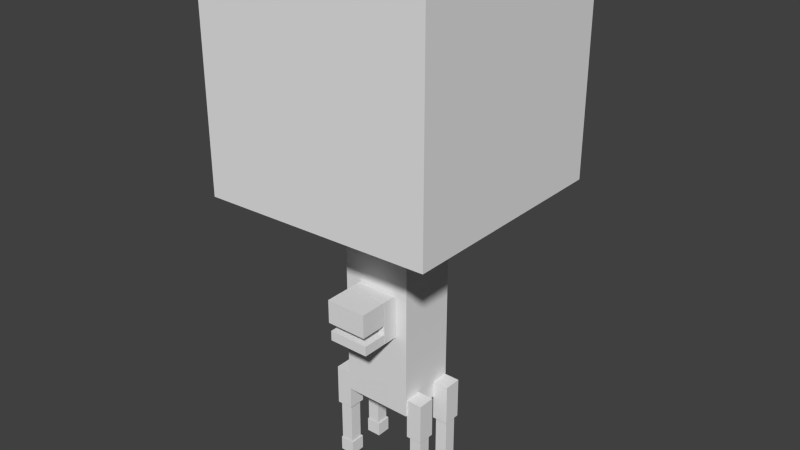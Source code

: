 # Source: bloco_tree.blend  (saved by Blender 2.72.0; exported with 4.5.12 LTS)
import bpy
from mathutils import Matrix  # noqa: F401  (used for matrix-valued properties, if any)

bpy.ops.wm.read_factory_settings(use_empty=True)
scene = bpy.context.scene
scene.name = 'Scene'

# ---- collections
col_collection_1 = bpy.data.collections.new('Collection 1'); scene.collection.children.link(col_collection_1)

# ---- materials (node trees are filled in below, after node groups)
mat_material = bpy.data.materials.new('Material')
mat_material.alpha_threshold = 0.0
mat_material.use_transparent_shadow = False
mat_material.roughness = 0.5
mat_material.line_color = (0.0, 0.0, 0.0, 1.0)

# ---- material node trees

# ---- world
world_world = bpy.data.worlds.new('World'); scene.world = world_world
world_world.color = (0.05088, 0.05088, 0.05088)
world_world.use_sun_shadow = False
world_world.sun_shadow_jitter_overblur = 0.0
world_world.cycles.sampling_method = 'MANUAL'
world_world.cycles.sample_map_resolution = 256

# ---- meshes
me_cube = bpy.data.meshes.new('Cube')
me_cube.from_pydata([(-2.0, 2.0, 2.835), (2.0, 2.166, 2.835), (2.0, -1.834, 2.835), (-2.0, -2.0, 2.835), (-2.0, 2.0, 6.835), (2.0, 2.166, 6.835), (2.0, -1.834, 6.835), (-2.0, -2.0, 6.835), (0.367, -0.7519, 0.4769), (0.367, -1.2, 0.4769), (-0.367, -1.2, 0.4769), (-0.367, -0.7519, 0.4769), (0.367, -0.7519, 0.6551), (0.367, -1.2, 0.6551), (-0.367, -1.2, 0.6551), (-0.367, -0.7519, 0.6551), (0.367, -0.7519, 0.8283), (0.367, -1.244, 0.8283), (-0.367, -1.244, 0.8283), (-0.367, -0.7519, 0.8283), (0.367, -0.7519, 1.251), (0.367, -1.244, 1.251), (-0.367, -1.244, 1.251), (-0.367, -0.7519, 1.251), (0.367, -0.4815, 0.4746), (0.367, -0.743, 0.4746), (-0.367, -0.743, 0.4746), (-0.367, -0.4815, 0.4746), (0.367, -0.4815, 1.252), (0.367, -0.743, 1.252), (-0.367, -0.743, 1.252), (-0.367, -0.4815, 1.252), (0.6104, -0.1497, -2.474), (0.6104, -0.4146, -2.474), (0.6104, -0.4146, -2.209), (0.6104, -0.1497, -2.209), (0.8753, -0.1497, -2.474), (0.8753, -0.4146, -2.474), (0.8753, -0.4146, -2.209), (0.8753, -0.1497, -2.209), (0.624, -0.175, -2.197), (0.624, -0.3994, -2.197), (0.624, -0.3994, -1.446), (0.624, -0.175, -1.446), (0.8474, -0.175, -2.197), (0.8474, -0.3994, -2.197), (0.8474, -0.3994, -1.446), (0.8474, -0.175, -1.446), (0.5907, -0.1305, -1.432), (0.5907, -0.4439, -1.432), (0.5907, -0.4439, -0.6903), (0.5907, -0.1305, -0.6903), (0.8806, -0.1305, -1.432), (0.8806, -0.4439, -1.432), (0.8806, -0.4439, -0.6903), (0.8806, -0.1305, -0.6903), (-0.6741, -0.4439, -1.432), (-0.6741, -0.1305, -1.432), (-0.6794, 0.5606, -2.479), (-0.964, -0.1305, -0.6903), (-0.964, -0.4439, -0.6903), (-0.964, -0.4439, -1.432), (-0.6794, 0.2958, -2.479), (-0.964, -0.1305, -1.432), (-0.7073, -0.175, -1.446), (-0.7073, -0.3994, -1.446), (-0.7073, -0.3994, -2.197), (-0.7073, -0.175, -2.197), (-0.9307, -0.175, -1.446), (-0.9307, -0.3994, -1.446), (-0.9307, -0.3994, -2.197), (-0.9307, -0.175, -2.197), (-0.6794, -0.1497, -2.209), (-0.6794, -0.4146, -2.209), (-0.6794, -0.4146, -2.474), (-0.6794, -0.1497, -2.474), (-0.9443, -0.1497, -2.209), (-0.9443, -0.4146, -2.209), (-0.9443, -0.4146, -2.474), (-0.9443, -0.1497, -2.474), (-0.6794, 0.2958, -2.214), (-0.6794, 0.5606, -2.214), (-0.9307, 0.5354, -2.203), (-0.9307, 0.311, -2.203), (-0.9307, 0.311, -1.451), (-0.9443, 0.5606, -2.479), (-0.9307, 0.5354, -1.451), (-0.7073, 0.5354, -2.203), (-0.9443, 0.2958, -2.479), (-0.7073, 0.311, -2.203), (-0.7073, 0.311, -1.451), (-0.7073, 0.5354, -1.451), (-0.964, 0.5799, -1.438), (-0.964, 0.2664, -1.438), (-0.9443, 0.2958, -2.214), (-0.964, 0.2664, -0.6956), (-0.964, 0.5799, -0.6956), (-0.6741, 0.5799, -1.438), (0.8806, 0.5799, -0.6956), (0.8806, 0.2664, -0.6956), (0.8806, 0.2664, -1.438), (0.8806, 0.5799, -1.438), (0.5907, 0.5799, -0.6956), (0.5907, 0.2664, -0.6956), (0.5907, 0.2664, -1.438), (0.5907, 0.5799, -1.438), (0.8474, 0.5354, -1.451), (0.8474, 0.311, -1.451), (-0.6741, 0.2664, -1.438), (-0.9443, 0.5606, -2.214), (-0.6741, 0.2664, -0.6956), (-0.6741, 0.5799, -0.6956), (0.8474, 0.311, -2.203), (0.8474, 0.5354, -2.203), (0.624, 0.5354, -1.451), (0.624, 0.311, -1.451), (0.624, 0.311, -2.203), (0.624, 0.5354, -2.203), (0.8753, 0.5606, -2.214), (0.8753, 0.2958, -2.214), (0.8753, 0.2958, -2.479), (0.8753, 0.5606, -2.479), (0.6104, 0.5606, -2.214), (0.6104, 0.2958, -2.214), (-0.6741, -0.1305, -0.6903), (-0.6741, -0.4439, -0.6903), (0.6104, 0.2958, -2.479), (0.6104, 0.5606, -2.479), (0.591, 0.5976, -1.0), (0.591, -0.4697, -1.0), (-0.6715, -0.4697, -1.0), (-0.6715, 0.5976, -1.0), (0.591, 0.5976, 2.803), (0.591, -0.4697, 2.803), (-0.6715, -0.4697, 2.803), (-0.6715, 0.5976, 2.803)], [], [(4, 5, 1, 0), (5, 6, 2, 1), (6, 7, 3, 2), (7, 4, 0, 3), (0, 1, 2, 3), (7, 6, 5, 4), (8, 9, 10, 11), (12, 15, 14, 13), (8, 12, 13, 9), (9, 13, 14, 10), (10, 14, 15, 11), (12, 8, 11, 15), (16, 17, 18, 19), (20, 23, 22, 21), (16, 20, 21, 17), (17, 21, 22, 18), (18, 22, 23, 19), (20, 16, 19, 23), (24, 25, 26, 27), (28, 31, 30, 29), (24, 28, 29, 25), (25, 29, 30, 26), (26, 30, 31, 27), (28, 24, 27, 31), (32, 33, 34, 35), (36, 39, 38, 37), (32, 36, 37, 33), (33, 37, 38, 34), (34, 38, 39, 35), (36, 32, 35, 39), (40, 41, 42, 43), (44, 47, 46, 45), (40, 44, 45, 41), (41, 45, 46, 42), (42, 46, 47, 43), (44, 40, 43, 47), (48, 49, 50, 51), (52, 55, 54, 53), (48, 52, 53, 49), (49, 53, 54, 50), (50, 54, 55, 51), (52, 48, 51, 55), (97, 92, 96, 111), (85, 58, 62, 88), (67, 64, 65, 66), (88, 62, 80, 94), (94, 80, 81, 109), (71, 70, 69, 68), (58, 85, 109, 81), (82, 83, 84, 86), (75, 79, 76, 72), (87, 91, 90, 89), (77, 73, 72, 76), (78, 74, 73, 77), (83, 89, 90, 84), (87, 82, 86, 91), (79, 75, 74, 78), (92, 93, 95, 96), (75, 72, 73, 74), (79, 78, 77, 76), (105, 104, 103, 102), (57, 63, 59, 124), (113, 117, 114, 106), (97, 111, 110, 108), (116, 112, 107, 115), (60, 125, 124, 59), (61, 56, 125, 60), (85, 88, 94, 109), (113, 106, 107, 112), (63, 57, 56, 61), (117, 116, 115, 114), (92, 97, 108, 93), (121, 127, 122, 118), (57, 124, 125, 56), (93, 108, 110, 95), (95, 110, 111, 96), (63, 61, 60, 59), (67, 71, 68, 64), (123, 119, 118, 122), (70, 66, 65, 69), (126, 120, 119, 123), (58, 81, 80, 62), (127, 121, 120, 126), (101, 105, 102, 98), (121, 118, 119, 120), (103, 99, 98, 102), (104, 100, 99, 103), (105, 101, 100, 104), (127, 126, 123, 122), (101, 98, 99, 100), (128, 129, 130, 131), (132, 135, 134, 133), (128, 132, 133, 129), (129, 133, 134, 130), (130, 134, 135, 131), (132, 128, 131, 135)])
_uv = me_cube.uv_layers.new(name='UVMap')
_uv.uv.foreach_set('vector', [0.9834, 0.5182, 0.9834, 0.9988, 0.5173, 0.9988, 0.5173, 0.5182, 0.5164, 0.9981, 0.5164, 0.5176, 0.9838, 0.5176, 0.9838, 0.9981, 0.985, 0.5182, 0.985, 0.9988, 0.5169, 0.9988, 0.5169, 0.5195, 0.9845, 0.5182, 0.9845, 0.9999, 0.5158, 0.9999, 0.5173, 0.519, 0.9849, 0.5183, 0.9849, 0.9972, 0.5181, 0.997, 0.5181, 0.5181, 0.9845, 0.9996, 0.9845, 0.5179, 0.5173, 0.519, 0.5166, 1.0, 0.6525, 0.3685, 0.6115, 0.3685, 0.6115, 0.3072, 0.6525, 0.3072, 0.8274, 0.33, 0.8274, 0.2687, 0.8684, 0.2687, 0.8684, 0.33, 0.5735, 0.322, 0.5869, 0.322, 0.5869, 0.3631, 0.5735, 0.3631, 0.5474, 0.3628, 0.5341, 0.3628, 0.5341, 0.3015, 0.5474, 0.3015, 0.5208, 0.3172, 0.5341, 0.3172, 0.5341, 0.3582, 0.5208, 0.3582, 0.588, 0.2793, 0.6013, 0.2793, 0.6013, 0.3406, 0.588, 0.3406, 0.8263, 0.3256, 0.7853, 0.3256, 0.7853, 0.2643, 0.8263, 0.2643, 0.6027, 0.4197, 0.6027, 0.3584, 0.6437, 0.3584, 0.6437, 0.4197, 0.6738, 0.1397, 0.5623, 0.1397, 0.5623, 0.0005021, 0.6738, 0.0005021, 0.6789, 0.4197, 0.6437, 0.4197, 0.6437, 0.3584, 0.6789, 0.3584, 0.5329, 0.2003, 0.6431, 0.2003, 0.6431, 0.06203, 0.5329, 0.06203, 0.5875, 0.3444, 0.6227, 0.3444, 0.6227, 0.4057, 0.5875, 0.4057, 0.6178, 0.3942, 0.596, 0.3942, 0.596, 0.3328, 0.6178, 0.3328, 0.6334, 0.355, 0.6334, 0.2937, 0.6552, 0.2937, 0.6552, 0.355, 0.6236, 0.321, 0.6236, 0.386, 0.6019, 0.386, 0.6019, 0.321, 0.9055, 0.07884, 0.9055, 0.1731, 0.8141, 0.1731, 0.8141, 0.07884, 0.5901, 0.3112, 0.5901, 0.3762, 0.5684, 0.3762, 0.5684, 0.3112, 0.6678, 0.2566, 0.6678, 0.3215, 0.6067, 0.3215, 0.6067, 0.2566, 0.5446, 0.2801, 0.5446, 0.3022, 0.5225, 0.3022, 0.5225, 0.2801, 0.5533, 0.4102, 0.5533, 0.4323, 0.5313, 0.4323, 0.5313, 0.4102, 0.5977, 0.4018, 0.6198, 0.4018, 0.6198, 0.4239, 0.5977, 0.4239, 0.564, 0.3926, 0.5861, 0.3926, 0.5861, 0.4147, 0.564, 0.4147, 0.6091, 0.4038, 0.587, 0.4038, 0.587, 0.3816, 0.6091, 0.3816, 0.6262, 0.3759, 0.6041, 0.3759, 0.6041, 0.3538, 0.6262, 0.3538, 0.6336, 0.4142, 0.6149, 0.4142, 0.6149, 0.3514, 0.6336, 0.3514, 0.6924, 0.3158, 0.6924, 0.3785, 0.6737, 0.3785, 0.6737, 0.3158, 0.6656, 0.2942, 0.6842, 0.2942, 0.6842, 0.3129, 0.6656, 0.3129, 0.6331, 0.3584, 0.6145, 0.3584, 0.6145, 0.2956, 0.6331, 0.2956, 0.5472, 0.3282, 0.5286, 0.3282, 0.5286, 0.3094, 0.5472, 0.3094, 0.6338, 0.374, 0.6152, 0.374, 0.6152, 0.3112, 0.6338, 0.3112, 0.5863, 0.2817, 0.6124, 0.2817, 0.6124, 0.3437, 0.5863, 0.3437, 0.5351, 0.3964, 0.5351, 0.3344, 0.5612, 0.3344, 0.5612, 0.3964, 0.5408, 0.3972, 0.565, 0.3972, 0.565, 0.4234, 0.5408, 0.4234, 0.5802, 0.3397, 0.5561, 0.3397, 0.5561, 0.2777, 0.5802, 0.2777, 0.6708, 0.3285, 0.6467, 0.3285, 0.6467, 0.3023, 0.6708, 0.3023, 0.6271, 0.3835, 0.603, 0.3835, 0.603, 0.3215, 0.6271, 0.3215, 0.5487, 0.3081, 0.5729, 0.3081, 0.5729, 0.37, 0.5487, 0.37, 0.6182, 0.3596, 0.6403, 0.3596, 0.6403, 0.3817, 0.6182, 0.3817, 0.6626, 0.3359, 0.6626, 0.3987, 0.6439, 0.3987, 0.6439, 0.3359, 0.5486, 0.3344, 0.5707, 0.3344, 0.5707, 0.3565, 0.5486, 0.3565, 0.6131, 0.2906, 0.591, 0.2906, 0.591, 0.2685, 0.6131, 0.2685, 0.6038, 0.408, 0.5851, 0.408, 0.5851, 0.3452, 0.6038, 0.3452, 0.5558, 0.4209, 0.5337, 0.4209, 0.5337, 0.3988, 0.5558, 0.3988, 0.5701, 0.3925, 0.5514, 0.3925, 0.5514, 0.3297, 0.5701, 0.3297, 0.6274, 0.4275, 0.6053, 0.4275, 0.6053, 0.4054, 0.6274, 0.4054, 0.6659, 0.3468, 0.6659, 0.4095, 0.6472, 0.4095, 0.6472, 0.3468, 0.6094, 0.4193, 0.5873, 0.4193, 0.5873, 0.3971, 0.6094, 0.3971, 0.6464, 0.3043, 0.6243, 0.3043, 0.6243, 0.2822, 0.6464, 0.2822, 0.615, 0.3818, 0.5964, 0.3818, 0.5964, 0.3191, 0.615, 0.3191, 0.6041, 0.4056, 0.5855, 0.4056, 0.5855, 0.3428, 0.6041, 0.3428, 0.6129, 0.3956, 0.6349, 0.3956, 0.6349, 0.4177, 0.6129, 0.4177, 0.6013, 0.3267, 0.6275, 0.3267, 0.6275, 0.3887, 0.6013, 0.3887, 0.5989, 0.3193, 0.5989, 0.3414, 0.5769, 0.3414, 0.5769, 0.3193, 0.6593, 0.2638, 0.6593, 0.286, 0.6372, 0.286, 0.6372, 0.2638, 0.6175, 0.3809, 0.5914, 0.3809, 0.5914, 0.3189, 0.6175, 0.3189, 0.617, 0.3635, 0.5928, 0.3635, 0.5928, 0.3015, 0.617, 0.3015, 0.6382, 0.3854, 0.6196, 0.3854, 0.6196, 0.3227, 0.6382, 0.3227, 0.5911, 0.3282, 0.5911, 0.2662, 0.6173, 0.2662, 0.6173, 0.3282, 0.6313, 0.3799, 0.6127, 0.3799, 0.6127, 0.3171, 0.6313, 0.3171, 0.5658, 0.3089, 0.5416, 0.3089, 0.5416, 0.2827, 0.5658, 0.2827, 0.62, 0.3933, 0.5959, 0.3933, 0.5959, 0.3313, 0.62, 0.3313, 0.6016, 0.3863, 0.6016, 0.4084, 0.5795, 0.4084, 0.5795, 0.3863, 0.6394, 0.2894, 0.6394, 0.3522, 0.6207, 0.3522, 0.6207, 0.2894, 0.627, 0.3628, 0.6511, 0.3628, 0.6511, 0.389, 0.627, 0.389, 0.5826, 0.3754, 0.5639, 0.3754, 0.5639, 0.3127, 0.5826, 0.3127, 0.522, 0.3523, 0.5462, 0.3523, 0.5462, 0.3785, 0.522, 0.3785, 0.5515, 0.3991, 0.5295, 0.3991, 0.5295, 0.377, 0.5515, 0.377, 0.6067, 0.3251, 0.6067, 0.2631, 0.6328, 0.2631, 0.6328, 0.3251, 0.6062, 0.2942, 0.6303, 0.2942, 0.6303, 0.3562, 0.6062, 0.3562, 0.5716, 0.3676, 0.5474, 0.3676, 0.5474, 0.3414, 0.5716, 0.3414, 0.6479, 0.3685, 0.6217, 0.3685, 0.6217, 0.3065, 0.6479, 0.3065, 0.5906, 0.408, 0.572, 0.408, 0.572, 0.3452, 0.5906, 0.3452, 0.6855, 0.4224, 0.6634, 0.4224, 0.6634, 0.4002, 0.6855, 0.4002, 0.5888, 0.3847, 0.5702, 0.3847, 0.5702, 0.322, 0.5888, 0.322, 0.6274, 0.4145, 0.6053, 0.4145, 0.6053, 0.3924, 0.6274, 0.3924, 0.6015, 0.3785, 0.6015, 0.3564, 0.6236, 0.3564, 0.6236, 0.3785, 0.5945, 0.3507, 0.6166, 0.3507, 0.6166, 0.3729, 0.5945, 0.3729, 0.6145, 0.2883, 0.6386, 0.2883, 0.6386, 0.3503, 0.6145, 0.3503, 0.6274, 0.3702, 0.6274, 0.3924, 0.6053, 0.3924, 0.6053, 0.3702, 0.688, 0.2914, 0.6639, 0.2914, 0.6639, 0.2652, 0.688, 0.2652, 0.5742, 0.3196, 0.5983, 0.3196, 0.5983, 0.3816, 0.5742, 0.3816, 0.6148, 0.3469, 0.639, 0.3469, 0.639, 0.3731, 0.6148, 0.3731, 0.5617, 0.2623, 0.5617, 0.2844, 0.5397, 0.2844, 0.5397, 0.2623, 0.5514, 0.3863, 0.5514, 0.3243, 0.5775, 0.3243, 0.5775, 0.3863, 0.4857, 0.2207, 0.734, 0.2207, 0.734, 0.4676, 0.4857, 0.4676, 0.5596, 0.3757, 0.5596, 0.2703, 0.6486, 0.2703, 0.6486, 0.3757, 0.001189, 0.1379, 0.001189, 0.998, 0.2472, 0.998, 0.2472, 0.1379, 0.2481, 0.1397, 0.2481, 0.999, 0.00133, 0.999, 0.00133, 0.1395, 0.2504, 0.1379, 0.2504, 0.9985, 0.001465, 0.9985, 0.001465, 0.1379, 0.003503, 0.998, 0.003503, 0.1382, 0.2477, 0.1382, 0.2477, 0.998])
me_cube.materials.append(mat_material)
me_cube.use_remesh_preserve_volume = False
me_cube.use_remesh_preserve_attributes = False
me_cube.use_mirror_vertex_groups = False
me_cube.update()
arm_armature = bpy.data.armatures.new('Armature')  # bones are not reproduced

# ---- objects
ob_armature = bpy.data.objects.new('Armature', arm_armature)
ob_cube = bpy.data.objects.new('Cube', me_cube)

# ---- transforms, parenting, visibility, modifiers, constraints
ob_armature.location = (-0.01203, -0.01059, 1.689)
ob_armature.show_in_front = True
ob_armature.lineart.crease_threshold = 0.0
ob_cube.parent = ob_armature
ob_cube.matrix_parent_inverse = Matrix(((1.0, 0.0, 0.0, 0.01203), (0.0, 1.0, 0.0, 0.01059), (0.0, 0.0, 1.0, -1.689), (0.0, 0.0, 0.0, 1.0)))
ob_cube.location = (0.0, 0.0, 1.081)
ob_cube.lock_rotations_4d = False
ob_cube.empty_display_type = 'ARROWS'
ob_cube.lineart.crease_threshold = 0.0
_vg = ob_cube.vertex_groups.new(name='Bone')
_vg = ob_cube.vertex_groups.new(name='Bone.010')
_vg.add([48, 49, 50, 51, 52, 53, 54, 55], 1.0, 'REPLACE')
_vg = ob_cube.vertex_groups.new(name='Bone.011')
_vg.add([92, 93, 95, 96, 97, 108, 110, 111], 1.0, 'REPLACE')
_vg = ob_cube.vertex_groups.new(name='Bone.012')
_vg.add([56, 57, 59, 60, 61, 63, 124, 125], 1.0, 'REPLACE')
_vg = ob_cube.vertex_groups.new(name='Bone.013')
_vg.add([106, 107, 112, 113, 114, 115, 116, 117], 1.0, 'REPLACE')
_vg = ob_cube.vertex_groups.new(name='Bone.014')
_vg.add([40, 41, 42, 43, 44, 45, 46, 47], 1.0, 'REPLACE')
_vg = ob_cube.vertex_groups.new(name='Bone.015')
_vg.add([82, 83, 84, 86, 87, 89, 90, 91], 1.0, 'REPLACE')
_vg = ob_cube.vertex_groups.new(name='Bone.016')
_vg.add([64, 65, 66, 67, 68, 69, 70, 71], 1.0, 'REPLACE')
_vg = ob_cube.vertex_groups.new(name='Bone.017')
_vg.add([118, 119, 120, 121, 122, 123, 126, 127], 1.0, 'REPLACE')
_vg = ob_cube.vertex_groups.new(name='Bone.018')
_vg.add([32, 33, 34, 35, 36, 37, 38, 39], 1.0, 'REPLACE')
_vg = ob_cube.vertex_groups.new(name='Bone.019')
_vg.add([58, 62, 80, 81, 85, 88, 94, 109], 1.0, 'REPLACE')
_vg = ob_cube.vertex_groups.new(name='Bone.020')
_vg.add([72, 73, 74, 75, 76, 77, 78, 79], 1.0, 'REPLACE')
_vg = ob_cube.vertex_groups.new(name='Bone.021')
for _i, _w in zip([16, 17, 18, 19, 20, 21, 22, 23, 24, 25, 28, 29, 30, 31], [1.0, 1.0, 1.0, 1.0, 1.0, 1.0, 1.0, 1.0, 0.008059, 0.01742, 0.3912, 0.2837, 0.07076, 0.1151]): _vg.add([_i], _w, 'REPLACE')
_vg = ob_cube.vertex_groups.new(name='Bone.001')
_vg.add([0, 1, 2, 3, 4, 5, 6, 7, 128, 129, 130, 131, 132, 133, 134, 135], 1.0, 'REPLACE')
_vg = ob_cube.vertex_groups.new(name='Bone.005')
for _i, _w in zip([8, 9, 10, 11, 12, 13, 14, 15], [0.6452, 0.9094, 0.9334, 0.6694, 0.8052, 0.9328, 0.9462, 0.8592]): _vg.add([_i], _w, 'REPLACE')
_vg = ob_cube.vertex_groups.new(name='Bone.007')
for _i, _w in zip([92, 93, 95, 96, 97, 108, 110, 111], [0.2679, 0.2146, 0.506, 0.5235, 0.2591, 0.1013, 0.6133, 0.8583]): _vg.add([_i], _w, 'REPLACE')
_vg = ob_cube.vertex_groups.new(name='Bone.009')
_vg.add([98, 99, 100, 101, 102, 103, 104, 105], 1.0, 'REPLACE')
_vg = ob_cube.vertex_groups.new(name='Bone.002')
for _i, _w in zip([16, 17, 18, 19, 20, 21, 22, 23, 24, 25, 26, 27, 28, 29, 30, 31], [0.09318, 0.0321, 0.01835, 0.1044, 0.3837, 0.07439, 0.08434, 0.4196, 0.1383, 0.2085, 0.1617, 0.09863, 0.7037, 0.5774, 0.3947, 0.4016]): _vg.add([_i], _w, 'REPLACE')
_vg = ob_cube.vertex_groups.new(name='Bone.003')
for _i, _w in zip([16, 17, 18, 19, 20, 21, 22, 23], [0.9068, 0.959, 0.9658, 0.8956, 0.6163, 0.9256, 0.9157, 0.5804]): _vg.add([_i], _w, 'REPLACE')
_vg = ob_cube.vertex_groups.new(name='Bone.006')
for _i, _w in zip([48, 50, 51, 54, 55], [0.02301, 0.1769, 0.8801, 0.4688, 0.5229]): _vg.add([_i], _w, 'REPLACE')
_vg = ob_cube.vertex_groups.new(name='Bone.008')
for _i, _w in zip([56, 59, 60, 124, 125], [0.02525, 0.5013, 0.5228, 0.6013, 0.855]): _vg.add([_i], _w, 'REPLACE')
_vg = ob_cube.vertex_groups.new(name='Bone.004')
for _i, _w in zip([8, 9, 10, 11, 12, 13, 14, 15, 24, 25, 26, 27, 28, 29, 30, 31], [0.3548, 0.0906, 0.06662, 0.3306, 0.1948, 0.0672, 0.05383, 0.1408, 0.8617, 0.7915, 0.8383, 0.9014, 0.2963, 0.4226, 0.6053, 0.5984]): _vg.add([_i], _w, 'REPLACE')
_m = ob_cube.modifiers.new('Armature', 'ARMATURE')
_m = ob_cube.modifiers.new('Armature.001', 'ARMATURE')
_m.object = ob_armature

# ---- collection membership
col_collection_1.objects.link(ob_armature)
col_collection_1.objects.link(ob_cube)

# ---- scene / render settings (as saved in the file)
scene.frame_start = 1; scene.frame_end = 250; scene.frame_set(87)
scene.render.engine = 'BLENDER_EEVEE_NEXT'
scene.render.resolution_percentage = 50
scene.render.dither_intensity = 0.0
scene.cycles.use_denoising = False
scene.cycles.samples = 10
scene.cycles.sampling_pattern = 'TABULATED_SOBOL'
scene.cycles.light_sampling_threshold = 0.0
scene.cycles.use_adaptive_sampling = False
scene.cycles.use_light_tree = False
scene.cycles.blur_glossy = 0.0
scene.cycles.pixel_filter_type = 'GAUSSIAN'
scene.cycles.sample_clamp_indirect = 0.0
scene.view_settings.view_transform = 'Standard'
bpy.context.view_layer.update()

# ---- added for rendering (the .blend has no active camera and no usable light): camera, sun
cam_auto = bpy.data.cameras.new('AutoCamera')
cam_auto.lens = 50.0
cam_auto.sensor_width = 36.0
cam_auto.clip_end = 1000.0
ob_auto_camera = bpy.data.objects.new('AutoCamera', cam_auto)
scene.collection.objects.link(ob_auto_camera)
ob_auto_camera.location = (10.1399, -12.0847, 11.371)
ob_auto_camera.rotation_euler = (1.09748, -7.21219e-08, 0.694738)
scene.camera = ob_auto_camera
light_auto_sun = bpy.data.lights.new('AutoSun', 'SUN')
light_auto_sun.energy = 3.0
light_auto_sun.angle = 0.0523599
ob_auto_sun = bpy.data.objects.new('AutoSun', light_auto_sun)
scene.collection.objects.link(ob_auto_sun)
ob_auto_sun.rotation_euler = (0.872665, 0.174533, 0.523599)
bpy.context.view_layer.update()
